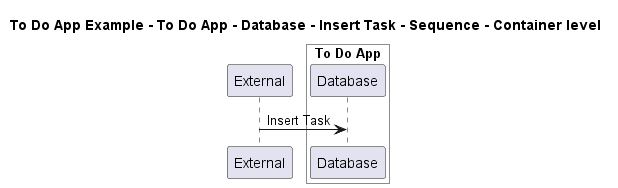

The diagram above was rendered by PlantUML. Its source (embedded in the PNG):
@startuml

title To Do App Example - To Do App - Database - Insert Task - Sequence - Container level

participant "External" as C4InterFlow.SoftwareSystems.ExternalSystem

box "To Do App" #White
    participant "Database" as ToDoAppExample.SoftwareSystems.ToDoApp.Containers.Database
end box


C4InterFlow.SoftwareSystems.ExternalSystem -> ToDoAppExample.SoftwareSystems.ToDoApp.Containers.Database : Insert Task


@enduml